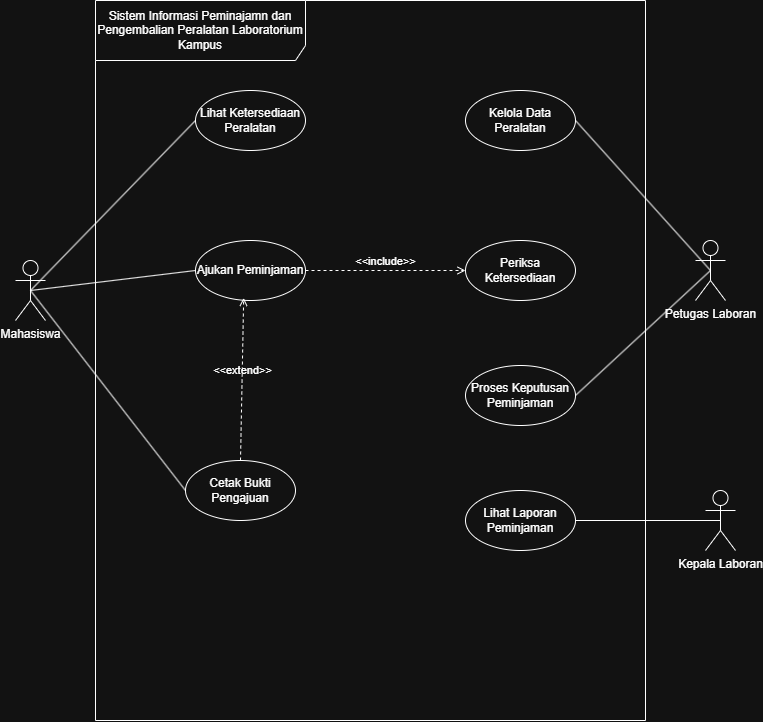

The diagram above was exported from draw.io. Its source (the exported page's mxGraphModel, read from the mxfile embedded in the PNG):
<mxGraphModel dx="1223" dy="743" grid="1" gridSize="10" guides="1" tooltips="1" connect="1" arrows="1" fold="1" page="1" pageScale="1" pageWidth="850" pageHeight="1100" math="0" shadow="0">
  <root>
    <mxCell id="0" />
    <mxCell id="1" parent="0" />
    <mxCell id="3V6I2Klp8SoWTvRk3P8E-1" parent="1" style="shape=umlFrame;whiteSpace=wrap;html=1;pointerEvents=0;recursiveResize=0;container=1;collapsible=0;width=210;height=60;" value="Sistem Informasi Peminajamn dan Pengembalian Peralatan Laboratorium Kampus" vertex="1">
      <mxGeometry height="720" width="550" x="130" y="140" as="geometry" />
    </mxCell>
    <mxCell id="3V6I2Klp8SoWTvRk3P8E-9" parent="3V6I2Klp8SoWTvRk3P8E-1" style="ellipse;html=1;whiteSpace=wrap;" value="Lihat Ketersediaan Peralatan" vertex="1">
      <mxGeometry height="60" width="110" x="100" y="90" as="geometry" />
    </mxCell>
    <mxCell id="3V6I2Klp8SoWTvRk3P8E-8" parent="3V6I2Klp8SoWTvRk3P8E-1" style="ellipse;html=1;whiteSpace=wrap;" value="Ajukan Peminjaman" vertex="1">
      <mxGeometry height="60" width="110" x="100" y="240" as="geometry" />
    </mxCell>
    <mxCell id="3V6I2Klp8SoWTvRk3P8E-13" parent="3V6I2Klp8SoWTvRk3P8E-1" style="ellipse;html=1;whiteSpace=wrap;" value="Periksa Ketersediaan" vertex="1">
      <mxGeometry height="60" width="110" x="370" y="240" as="geometry" />
    </mxCell>
    <mxCell id="3V6I2Klp8SoWTvRk3P8E-14" parent="3V6I2Klp8SoWTvRk3P8E-1" style="ellipse;html=1;whiteSpace=wrap;" value="Kelola Data Peralatan" vertex="1">
      <mxGeometry height="60" width="110" x="370" y="90" as="geometry" />
    </mxCell>
    <mxCell id="3V6I2Klp8SoWTvRk3P8E-15" parent="3V6I2Klp8SoWTvRk3P8E-1" style="ellipse;html=1;whiteSpace=wrap;" value="Cetak Bukti Pengajuan" vertex="1">
      <mxGeometry height="60" width="110" x="90" y="460" as="geometry" />
    </mxCell>
    <mxCell id="3V6I2Klp8SoWTvRk3P8E-16" parent="3V6I2Klp8SoWTvRk3P8E-1" style="ellipse;html=1;whiteSpace=wrap;" value="Proses Keputusan Peminjaman" vertex="1">
      <mxGeometry height="60" width="110" x="370" y="365" as="geometry" />
    </mxCell>
    <mxCell id="3V6I2Klp8SoWTvRk3P8E-17" parent="3V6I2Klp8SoWTvRk3P8E-1" style="ellipse;html=1;whiteSpace=wrap;" value="Lihat Laporan Peminjaman" vertex="1">
      <mxGeometry height="60" width="110" x="370" y="490" as="geometry" />
    </mxCell>
    <mxCell id="3V6I2Klp8SoWTvRk3P8E-29" edge="1" parent="3V6I2Klp8SoWTvRk3P8E-1" source="3V6I2Klp8SoWTvRk3P8E-8" style="html=1;verticalAlign=bottom;labelBackgroundColor=none;endArrow=open;endFill=0;dashed=1;rounded=0;exitX=1;exitY=0.5;exitDx=0;exitDy=0;entryX=0;entryY=0.5;entryDx=0;entryDy=0;" target="3V6I2Klp8SoWTvRk3P8E-13" value="&amp;lt;&amp;lt;include&amp;gt;&amp;gt;">
      <mxGeometry relative="1" width="160" as="geometry">
        <mxPoint x="240" y="320" as="sourcePoint" />
        <mxPoint x="400" y="320" as="targetPoint" />
      </mxGeometry>
    </mxCell>
    <mxCell id="3V6I2Klp8SoWTvRk3P8E-31" edge="1" parent="3V6I2Klp8SoWTvRk3P8E-1" source="3V6I2Klp8SoWTvRk3P8E-15" style="html=1;verticalAlign=bottom;labelBackgroundColor=none;endArrow=open;endFill=0;dashed=1;rounded=0;exitX=0.5;exitY=0;exitDx=0;exitDy=0;entryX=0.438;entryY=0.957;entryDx=0;entryDy=0;entryPerimeter=0;" target="3V6I2Klp8SoWTvRk3P8E-8" value="&amp;lt;&amp;lt;extend&amp;gt;&amp;gt;">
      <mxGeometry relative="1" width="160" as="geometry">
        <mxPoint x="240" y="320" as="sourcePoint" />
        <mxPoint x="400" y="320" as="targetPoint" />
      </mxGeometry>
    </mxCell>
    <mxCell id="3V6I2Klp8SoWTvRk3P8E-4" parent="1" style="shape=umlActor;verticalLabelPosition=bottom;verticalAlign=top;html=1;" value="Mahasiswa" vertex="1">
      <mxGeometry height="60" width="30" x="50" y="400" as="geometry" />
    </mxCell>
    <mxCell id="3V6I2Klp8SoWTvRk3P8E-5" parent="1" style="shape=umlActor;verticalLabelPosition=bottom;verticalAlign=top;html=1;" value="Petugas Laboran" vertex="1">
      <mxGeometry height="60" width="30" x="730" y="380" as="geometry" />
    </mxCell>
    <mxCell id="3V6I2Klp8SoWTvRk3P8E-18" edge="1" parent="1" source="3V6I2Klp8SoWTvRk3P8E-4" style="endArrow=none;startArrow=none;endFill=0;startFill=0;endSize=8;html=1;verticalAlign=bottom;labelBackgroundColor=none;strokeWidth=1;rounded=0;exitX=0.5;exitY=0.5;exitDx=0;exitDy=0;exitPerimeter=0;entryX=0;entryY=0.5;entryDx=0;entryDy=0;" target="3V6I2Klp8SoWTvRk3P8E-9" value="">
      <mxGeometry relative="1" width="160" as="geometry">
        <mxPoint x="240" y="480" as="sourcePoint" />
        <mxPoint x="400" y="480" as="targetPoint" />
      </mxGeometry>
    </mxCell>
    <mxCell id="3V6I2Klp8SoWTvRk3P8E-19" edge="1" parent="1" source="3V6I2Klp8SoWTvRk3P8E-4" style="endArrow=none;startArrow=none;endFill=0;startFill=0;endSize=8;html=1;verticalAlign=bottom;labelBackgroundColor=none;strokeWidth=1;rounded=0;exitX=0.5;exitY=0.5;exitDx=0;exitDy=0;exitPerimeter=0;entryX=0;entryY=0.5;entryDx=0;entryDy=0;" target="3V6I2Klp8SoWTvRk3P8E-8" value="">
      <mxGeometry relative="1" width="160" as="geometry">
        <mxPoint x="75" y="520" as="sourcePoint" />
        <mxPoint x="240" y="360" as="targetPoint" />
      </mxGeometry>
    </mxCell>
    <mxCell id="3V6I2Klp8SoWTvRk3P8E-20" edge="1" parent="1" source="3V6I2Klp8SoWTvRk3P8E-4" style="endArrow=none;startArrow=none;endFill=0;startFill=0;endSize=8;html=1;verticalAlign=bottom;labelBackgroundColor=none;strokeWidth=1;rounded=0;exitX=0.5;exitY=0.5;exitDx=0;exitDy=0;exitPerimeter=0;entryX=0;entryY=0.5;entryDx=0;entryDy=0;" target="3V6I2Klp8SoWTvRk3P8E-15" value="">
      <mxGeometry relative="1" width="160" as="geometry">
        <mxPoint x="75" y="520" as="sourcePoint" />
        <mxPoint x="240" y="500" as="targetPoint" />
      </mxGeometry>
    </mxCell>
    <mxCell id="3V6I2Klp8SoWTvRk3P8E-21" parent="1" style="shape=umlActor;verticalLabelPosition=bottom;verticalAlign=top;html=1;" value="Kepala Laboran" vertex="1">
      <mxGeometry height="60" width="30" x="740" y="630" as="geometry" />
    </mxCell>
    <mxCell id="3V6I2Klp8SoWTvRk3P8E-25" edge="1" parent="1" source="3V6I2Klp8SoWTvRk3P8E-14" style="endArrow=none;startArrow=none;endFill=0;startFill=0;endSize=8;html=1;verticalAlign=bottom;labelBackgroundColor=none;strokeWidth=1;rounded=0;exitX=1;exitY=0.5;exitDx=0;exitDy=0;entryX=0.5;entryY=0.5;entryDx=0;entryDy=0;entryPerimeter=0;" target="3V6I2Klp8SoWTvRk3P8E-5" value="">
      <mxGeometry relative="1" width="160" as="geometry">
        <mxPoint x="630" y="450" as="sourcePoint" />
        <mxPoint x="795" y="290" as="targetPoint" />
      </mxGeometry>
    </mxCell>
    <mxCell id="3V6I2Klp8SoWTvRk3P8E-26" edge="1" parent="1" source="3V6I2Klp8SoWTvRk3P8E-16" style="endArrow=none;startArrow=none;endFill=0;startFill=0;endSize=8;html=1;verticalAlign=bottom;labelBackgroundColor=none;strokeWidth=1;rounded=0;exitX=1;exitY=0.5;exitDx=0;exitDy=0;entryX=0.5;entryY=0.5;entryDx=0;entryDy=0;entryPerimeter=0;" target="3V6I2Klp8SoWTvRk3P8E-5" value="">
      <mxGeometry relative="1" width="160" as="geometry">
        <mxPoint x="630" y="450" as="sourcePoint" />
        <mxPoint x="795" y="430" as="targetPoint" />
      </mxGeometry>
    </mxCell>
    <mxCell id="3V6I2Klp8SoWTvRk3P8E-28" edge="1" parent="1" source="3V6I2Klp8SoWTvRk3P8E-17" style="endArrow=none;startArrow=none;endFill=0;startFill=0;endSize=8;html=1;verticalAlign=bottom;labelBackgroundColor=none;strokeWidth=1;rounded=0;exitX=1;exitY=0.5;exitDx=0;exitDy=0;entryX=0.5;entryY=0.5;entryDx=0;entryDy=0;entryPerimeter=0;" target="3V6I2Klp8SoWTvRk3P8E-21" value="">
      <mxGeometry relative="1" width="160" as="geometry">
        <mxPoint x="620" y="545" as="sourcePoint" />
        <mxPoint x="755" y="400" as="targetPoint" />
      </mxGeometry>
    </mxCell>
  </root>
</mxGraphModel>